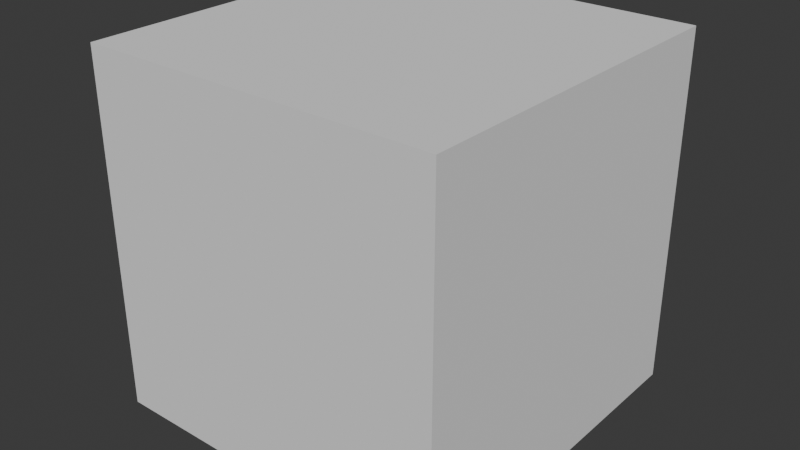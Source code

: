 # Source: Cube.blend  (saved by Blender 4.3.34; exported with 4.5.12 LTS)
import bpy
from mathutils import Matrix  # noqa: F401  (used for matrix-valued properties, if any)

bpy.ops.wm.read_factory_settings(use_empty=True)
scene = bpy.context.scene
scene.name = 'Scene'

# ---- collections
col_collection = bpy.data.collections.new('Collection'); scene.collection.children.link(col_collection)

# ---- world
world_world = bpy.data.worlds.new('World'); scene.world = world_world
world_world.use_nodes = True; world_world.node_tree.nodes.clear()
_N = world_world.node_tree.nodes; _L = world_world.node_tree.links
n0 = _N.new('ShaderNodeOutputWorld'); n0.name = 'World Output'; n0.location = (300, 300)
n1 = _N.new('ShaderNodeBackground'); n1.name = 'Background'; n1.location = (10, 300)
n1.inputs[0].default_value = (0.05088, 0.05088, 0.05088, 1.0)
_L.new(n1.outputs[0], n0.inputs[0])
n0.is_active_output = True
world_world.color = (0.05088, 0.05088, 0.05088)
world_world.sun_shadow_jitter_overblur = 0.0

# ---- meshes
me_cube_001 = bpy.data.meshes.new('Cube.001')
me_cube_001.from_pydata([(-1.0, -1.0, -1.0), (-1.0, -1.0, 1.0), (-1.0, 1.0, -1.0), (-1.0, 1.0, 1.0), (1.0, -1.0, -1.0), (1.0, -1.0, 1.0), (1.0, 1.0, -1.0), (1.0, 1.0, 1.0)], [], [(0, 1, 3, 2), (2, 3, 7, 6), (6, 7, 5, 4), (4, 5, 1, 0), (2, 6, 4, 0), (7, 3, 1, 5)])
_uv = me_cube_001.uv_layers.new(name='UVMap')
_uv.uv.foreach_set('vector', [0.375, 0.0, 0.625, 0.0, 0.625, 0.25, 0.375, 0.25, 0.375, 0.25, 0.625, 0.25, 0.625, 0.5, 0.375, 0.5, 0.375, 0.5, 0.625, 0.5, 0.625, 0.75, 0.375, 0.75, 0.375, 0.75, 0.625, 0.75, 0.625, 1.0, 0.375, 1.0, 0.125, 0.5, 0.375, 0.5, 0.375, 0.75, 0.125, 0.75, 0.625, 0.5, 0.875, 0.5, 0.875, 0.75, 0.625, 0.75])
me_cube_001.update()

# ---- objects
ob_cube = bpy.data.objects.new('Cube', me_cube_001)

# ---- transforms, parenting, visibility, modifiers, constraints
ob_cube.location = (0.0, 0.0, 0.0)

# ---- collection membership
col_collection.objects.link(ob_cube)

# ---- scene / render settings (as saved in the file)
scene.frame_start = 1; scene.frame_end = 250; scene.frame_set(1)
scene.render.engine = 'BLENDER_EEVEE_NEXT'
bpy.context.view_layer.update()

# ---- added for rendering (the .blend has no active camera and no usable light): camera, sun
cam_auto = bpy.data.cameras.new('AutoCamera')
cam_auto.lens = 50.0
cam_auto.sensor_width = 36.0
cam_auto.clip_end = 1000.0
ob_auto_camera = bpy.data.objects.new('AutoCamera', cam_auto)
scene.collection.objects.link(ob_auto_camera)
ob_auto_camera.location = (3.20507, -3.84609, 2.56406)
ob_auto_camera.rotation_euler = (1.09748, -7.21219e-08, 0.694738)
scene.camera = ob_auto_camera
light_auto_sun = bpy.data.lights.new('AutoSun', 'SUN')
light_auto_sun.energy = 3.0
light_auto_sun.angle = 0.0523599
ob_auto_sun = bpy.data.objects.new('AutoSun', light_auto_sun)
scene.collection.objects.link(ob_auto_sun)
ob_auto_sun.rotation_euler = (0.872665, 0.174533, 0.523599)
bpy.context.view_layer.update()

